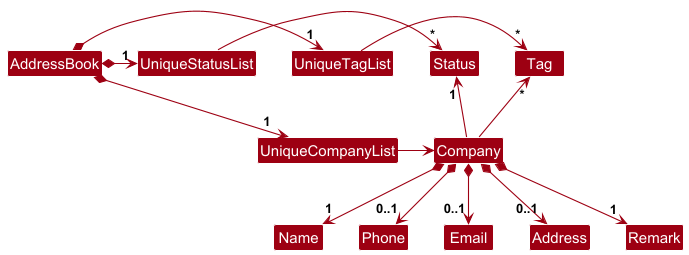

The diagram above was rendered by PlantUML. Its source (embedded in the PNG):
@startuml
!include style.puml
skinparam arrowThickness 1.1
skinparam arrowColor MODEL_COLOR
skinparam classBackgroundColor MODEL_COLOR

AddressBook *-right-> "1" UniqueCompanyList
AddressBook *-right-> "1" UniqueTagList
AddressBook *-right-> "1" UniqueStatusList
UniqueTagList -[hidden]down- UniqueCompanyList
UniqueTagList -[hidden]down- UniqueCompanyList
UniqueStatusList -[hidden]down- UniqueCompanyList

UniqueTagList -right-> "*" Tag
UniqueStatusList -right-> "*" Status
UniqueCompanyList -right-> Company

Company -up-> "*" Tag
Company -up-> "1" Status

Company *--> "1" Name
Company *--> "0..1" Phone
Company *--> "0..1" Email
Company *--> "0..1" Address
Company *--> "1" Remark
@enduml